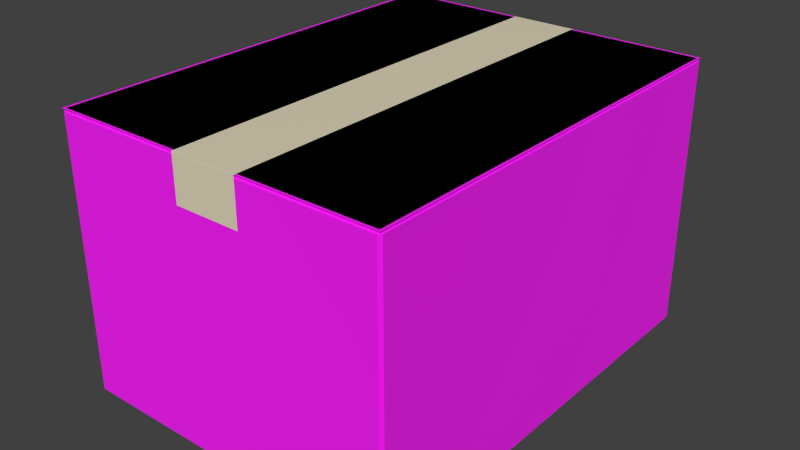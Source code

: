 # Source: cardboard-box2.blend  (saved by Blender 5.0.118; exported with 4.5.12 LTS)
import bpy
from mathutils import Matrix  # noqa: F401  (used for matrix-valued properties, if any)

bpy.ops.wm.read_factory_settings(use_empty=True)
scene = bpy.context.scene
scene.name = 'Scene'

# ---- collections
col_collection_1 = bpy.data.collections.new('Collection 1'); scene.collection.children.link(col_collection_1)

# ---- images (referenced by path relative to the original .blend; pixels are not part of the script)
import os
ASSET_DIR = os.environ.get("B2B_ASSET_DIR", "")  # directory of the original .blend (textures are referenced by path, not embedded)
HERE = os.path.dirname(os.path.abspath(__file__))  # packed textures are extracted next to this script under _unpacked/

def load_image(name, relpath, width, height, colorspace="sRGB"):
    """Load a texture the original file referenced (path relative to the .blend, or extracted next to this script)."""
    p = next((c for c in (os.path.join(HERE, relpath), os.path.join(ASSET_DIR, relpath)) if relpath and os.path.exists(c)), "")
    if p:
        img = bpy.data.images.load(p, check_existing=True)
        img.name = name
    else:  # same state as the original file: an image datablock whose file is absent (Cycles renders it pink)
        img = bpy.data.images.new(name, width, height)
        img.source = "FILE"
        img.filepath = "//" + (relpath or name)
    img.colorspace_settings.name = colorspace
    return img
img_texture_png = load_image('texture.png', 'texture.png', 1024, 1024, 'sRGB')

# ---- materials (node trees are filled in below, after node groups)
mat_tape = bpy.data.materials.new('Tape')
mat_tape.alpha_threshold = 0.0
mat_tape.use_backface_culling_lightprobe_volume = False
mat_tape.use_transparent_shadow = False
mat_tape.diffuse_color = (0.8, 0.7253, 0.5265, 1.0)
mat_tape.roughness = 0.5
mat_box = bpy.data.materials.new('Box')
mat_box.alpha_threshold = 0.0
mat_box.use_backface_culling_lightprobe_volume = False
mat_box.use_transparent_shadow = False
mat_box.diffuse_color = (0.6038, 0.4876, 0.3129, 1.0)
mat_box.roughness = 0.5
mat_box.specular_intensity = 0.0

# ---- material node trees
mat_tape.use_nodes = True; mat_tape.node_tree.nodes.clear()
_N = mat_tape.node_tree.nodes; _L = mat_tape.node_tree.links
n0 = _N.new('ShaderNodeOutputMaterial'); n0.name = 'Material Output'; n0.location = (300, 300)
n1 = _N.new('ShaderNodeBsdfPrincipled'); n1.name = 'Principled BSDF'; n1.location = (10, 300)
n1.distribution = 'GGX'
n1.subsurface_method = 'BURLEY'
n1.inputs[0].default_value = (0.8, 0.7253, 0.5265, 1.0)
n1.inputs[3].default_value = 1.45
n1.inputs[27].default_value = (0.0, 0.0, 0.0, 1.0)
n1.inputs[28].default_value = 1.0
_L.new(n1.outputs[0], n0.inputs[0])
n0.is_active_output = True
mat_box.use_nodes = True; mat_box.node_tree.nodes.clear()
_N = mat_box.node_tree.nodes; _L = mat_box.node_tree.links
n0 = _N.new('ShaderNodeOutputMaterial'); n0.name = 'Material Output'; n0.location = (147, 303)
n1 = _N.new('ShaderNodeBsdfPrincipled'); n1.name = 'Principled BSDF'; n1.location = (-143, 303)
n1.distribution = 'GGX'
n1.subsurface_method = 'BURLEY'
n1.inputs[2].default_value = 1.0
n1.inputs[3].default_value = 1.45
n1.inputs[27].default_value = (0.0, 0.0, 0.0, 1.0)
n1.inputs[28].default_value = 1.0
n2 = _N.new('ShaderNodeTexImage'); n2.name = 'Image Texture'; n2.location = (-433, 283)
n2.image = img_texture_png
_L.new(n1.outputs[0], n0.inputs[0])
_L.new(n2.outputs[0], n1.inputs[0])
n0.is_active_output = True

# ---- world
world_world = bpy.data.worlds.new('World'); scene.world = world_world
world_world.use_nodes = True; world_world.node_tree.nodes.clear()
_N = world_world.node_tree.nodes; _L = world_world.node_tree.links
n0 = _N.new('ShaderNodeOutputWorld'); n0.name = 'World Output'; n0.location = (280, 0)
n1 = _N.new('ShaderNodeBackground'); n1.name = 'Background'; n1.location = (0, 0)
n1.inputs[0].default_value = (0.05088, 0.05088, 0.05088, 1.0)
n2 = _N.new('NodeFrame'); n2.name = 'Frame'; n2.location = (0, 0)
n2.label = 'Versioning: Use Nodes was removed'
n2.width = 150
n0.parent = n2
n1.parent = n2
_L.new(n1.outputs[0], n0.inputs[0])
n0.is_active_output = True
world_world.color = (0.05088, 0.05088, 0.05088)
world_world.use_sun_shadow = False
world_world.sun_shadow_jitter_overblur = 0.0
world_world.cycles.sampling_method = 'MANUAL'
world_world.cycles.sample_map_resolution = 256

# ---- meshes
me_001 = bpy.data.meshes.new('立方体.001')
me_001.from_pydata([(-0.0375, -0.25, -0.01), (-0.0375, -0.25, -0.0098), (-0.0375, 0.25, -0.01), (-0.0375, 0.25, -0.0098), (0.0375, -0.25, -0.01), (0.0375, -0.25, -0.0098), (0.0375, 0.25, -0.01), (0.0375, 0.25, -0.0098), (-0.0375, -0.2502, -0.01), (-0.0375, -0.2502, -0.0099), (0.0375, -0.2502, -0.0099), (0.0375, -0.2502, -0.01), (-0.0375, -0.25, -0.06), (0.0375, -0.25, -0.06), (-0.0375, -0.2502, -0.06), (0.0375, -0.2502, -0.06), (-0.0375, 0.2502, -0.0099), (-0.0375, 0.2502, -0.01), (0.0375, 0.2502, -0.0099), (0.0375, 0.2502, -0.01), (0.0375, 0.25, -0.06), (-0.0375, 0.25, -0.06), (0.0375, 0.2502, -0.06), (-0.0375, 0.2502, -0.06)], [], [(1, 3, 2, 0), (7, 6, 19, 18), (7, 5, 4, 6), (5, 1, 9, 10), (0, 2, 6, 4), (5, 7, 3, 1), (10, 9, 8, 11), (4, 5, 10, 11), (1, 0, 8, 9), (4, 11, 15, 13), (12, 13, 15, 14), (8, 0, 12, 14), (11, 8, 14, 15), (0, 4, 13, 12), (16, 18, 19, 17), (17, 19, 22, 23), (3, 7, 18, 16), (2, 3, 16, 17), (20, 21, 23, 22), (2, 17, 23, 21), (19, 6, 20, 22), (6, 2, 21, 20)])
me_001.materials.append(mat_tape)
me_001.use_remesh_preserve_volume = False
me_001.use_remesh_preserve_attributes = False
me_001.use_mirror_vertex_groups = False
me_001.update()
me_x = bpy.data.meshes.new('立方体')
me_x.from_pydata([(-0.19, -0.25, 0.0), (-0.19, -0.25, 0.31), (-0.19, 0.25, 0.0), (-0.19, 0.25, 0.31), (0.19, -0.25, 0.0), (0.19, -0.25, 0.31), (0.19, 0.25, 0.0), (0.19, 0.25, 0.31)], [], [(1, 3, 2, 0), (3, 7, 6, 2), (7, 5, 4, 6), (5, 1, 0, 4), (0, 2, 6, 4), (1, 5, 7, 3)])
_uv = me_x.uv_layers.new(name='UVMap')
_uv.uv.foreach_set('vector', [0.2247, 0.7753, 0.5869, 0.7753, 0.5869, 0.9999, 0.2247, 0.9999, 0.5869, 0.7753, 0.5869, 0.5, 0.8115, 0.5, 0.8115, 0.7753, 0.5869, 0.5, 0.2247, 0.5, 0.2247, 0.2754, 0.5869, 0.2754, 0.2247, 0.5, 0.2247, 0.7753, 9.007e-05, 0.7753, 9.007e-05, 0.5, 0.2247, 9.033e-05, 0.5869, 9.007e-05, 0.5869, 0.2754, 0.2247, 0.2754, 0.2247, 0.7753, 0.2247, 0.5, 0.5869, 0.5, 0.5869, 0.7753])
me_x.materials.append(mat_box)
me_x.use_remesh_preserve_volume = False
me_x.use_remesh_preserve_attributes = False
me_x.use_mirror_vertex_groups = False
me_x.update()
me_002 = bpy.data.meshes.new('立方体.002')
me_002.from_pydata([(-0.19, -0.25, 0.31), (-0.19, 0.25, 0.31), (0.19, -0.25, 0.31), (0.19, 0.25, 0.31)], [], [(2, 3, 1, 0)])
_uv = me_002.uv_layers.new(name='UVMap')
_uv.uv.foreach_set('vector', [0.2247, 0.5, 0.5869, 0.5, 0.5869, 0.7753, 0.2247, 0.7753])
me_002.materials.append(mat_box)
me_002.use_remesh_preserve_volume = False
me_002.use_remesh_preserve_attributes = False
me_002.use_mirror_vertex_groups = False
me_002.update()

# ---- objects
ob_tape = bpy.data.objects.new('Tape', me_001)
ob_box = bpy.data.objects.new('Box', me_x)
ob_collision_top_top = bpy.data.objects.new('_COLLISION_TOP_top', me_002)

# ---- transforms, parenting, visibility, modifiers, constraints
ob_tape.location = (0.0, 0.0, 0.32)
ob_tape.lineart.crease_threshold = 0.0
ob_box.location = (0.0, 0.0, 0.0)
ob_box.lineart.crease_threshold = 0.0
_m = ob_box.modifiers.new('Bevel', 'BEVEL')
_m.width = 0.003
_m.width_pct = 0.003
ob_collision_top_top.location = (0.0, 0.0, 0.0)
ob_collision_top_top.lineart.crease_threshold = 0.0
_m = ob_collision_top_top.modifiers.new('Bevel', 'BEVEL')
_m.width = 0.003
_m.width_pct = 0.003

# ---- collection membership
col_collection_1.objects.link(ob_tape)
col_collection_1.objects.link(ob_box)
col_collection_1.objects.link(ob_collision_top_top)

# ---- scene / render settings (as saved in the file)
scene.frame_start = 1; scene.frame_end = 250; scene.frame_set(1)
scene.render.engine = 'BLENDER_EEVEE_NEXT'
scene.render.resolution_percentage = 50
scene.render.dither_intensity = 0.0
scene.render.bake_bias = 0.0
scene.render.bake_samples = 0
scene.cycles.use_denoising = False
scene.cycles.samples = 1024
scene.cycles.sampling_pattern = 'TABULATED_SOBOL'
scene.cycles.light_sampling_threshold = 0.0
scene.cycles.use_adaptive_sampling = False
scene.cycles.use_light_tree = False
scene.cycles.blur_glossy = 0.0
scene.cycles.pixel_filter_type = 'GAUSSIAN'
scene.cycles.sample_clamp_indirect = 0.0
scene.view_settings.view_transform = 'Standard'
bpy.context.view_layer.update()

# ---- added for rendering (the .blend has no active camera and no usable light): camera, sun
cam_auto = bpy.data.cameras.new('AutoCamera')
cam_auto.lens = 50.0
cam_auto.sensor_width = 36.0
cam_auto.clip_end = 1000.0
ob_auto_camera = bpy.data.objects.new('AutoCamera', cam_auto)
scene.collection.objects.link(ob_auto_camera)
ob_auto_camera.location = (0.648334, -0.778001, 0.673767)
ob_auto_camera.rotation_euler = (1.09748, -7.21219e-08, 0.694738)
scene.camera = ob_auto_camera
light_auto_sun = bpy.data.lights.new('AutoSun', 'SUN')
light_auto_sun.energy = 3.0
light_auto_sun.angle = 0.0523599
ob_auto_sun = bpy.data.objects.new('AutoSun', light_auto_sun)
scene.collection.objects.link(ob_auto_sun)
ob_auto_sun.rotation_euler = (0.872665, 0.174533, 0.523599)
bpy.context.view_layer.update()
